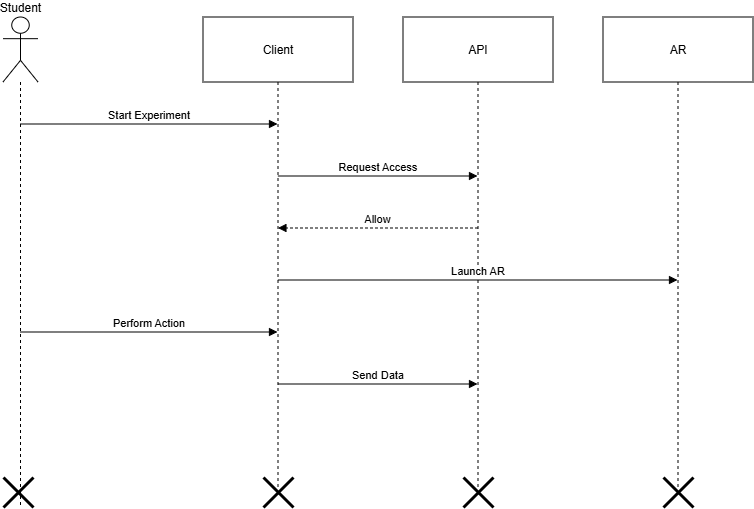

The diagram above was exported from draw.io. Its source (the exported page's mxGraphModel, read from the mxfile embedded in the PNG):
<mxGraphModel dx="449" dy="275" grid="1" gridSize="10" guides="1" tooltips="1" connect="1" arrows="1" fold="1" page="1" pageScale="1" pageWidth="850" pageHeight="1100" math="0" shadow="0">
  <root>
    <mxCell id="0" />
    <mxCell id="1" parent="0" />
    <mxCell id="Hx3mNz3vIxdwYYQ_TkuO-1" parent="1" style="shape=umlLifeline;perimeter=lifelinePerimeter;whiteSpace=wrap;container=1;dropTarget=0;collapsible=0;recursiveResize=0;outlineConnect=0;portConstraint=eastwest;newEdgeStyle={&quot;edgeStyle&quot;:&quot;elbowEdgeStyle&quot;,&quot;elbow&quot;:&quot;vertical&quot;,&quot;curved&quot;:0,&quot;rounded&quot;:0};participant=umlActor;verticalAlign=bottom;labelPosition=center;verticalLabelPosition=top;align=center;size=65;" value="Student" vertex="1">
      <mxGeometry height="490" width="35" x="20" y="20" as="geometry" />
    </mxCell>
    <mxCell id="Hx3mNz3vIxdwYYQ_TkuO-11" parent="Hx3mNz3vIxdwYYQ_TkuO-1" style="shape=umlDestroy;whiteSpace=wrap;html=1;strokeWidth=3;targetShapes=umlLifeline;" value="" vertex="1">
      <mxGeometry height="30" width="30" y="460" as="geometry" />
    </mxCell>
    <mxCell id="Hx3mNz3vIxdwYYQ_TkuO-2" parent="1" style="shape=umlLifeline;perimeter=lifelinePerimeter;whiteSpace=wrap;container=1;dropTarget=0;collapsible=0;recursiveResize=0;outlineConnect=0;portConstraint=eastwest;newEdgeStyle={&quot;edgeStyle&quot;:&quot;elbowEdgeStyle&quot;,&quot;elbow&quot;:&quot;vertical&quot;,&quot;curved&quot;:0,&quot;rounded&quot;:0};size=65;" value="Client" vertex="1">
      <mxGeometry height="472" width="150" x="220" y="20" as="geometry" />
    </mxCell>
    <mxCell id="Hx3mNz3vIxdwYYQ_TkuO-3" parent="1" style="shape=umlLifeline;perimeter=lifelinePerimeter;whiteSpace=wrap;container=1;dropTarget=0;collapsible=0;recursiveResize=0;outlineConnect=0;portConstraint=eastwest;newEdgeStyle={&quot;edgeStyle&quot;:&quot;elbowEdgeStyle&quot;,&quot;elbow&quot;:&quot;vertical&quot;,&quot;curved&quot;:0,&quot;rounded&quot;:0};size=65;" value="API" vertex="1">
      <mxGeometry height="472" width="150" x="420" y="20" as="geometry" />
    </mxCell>
    <mxCell id="Hx3mNz3vIxdwYYQ_TkuO-4" parent="1" style="shape=umlLifeline;perimeter=lifelinePerimeter;whiteSpace=wrap;container=1;dropTarget=0;collapsible=0;recursiveResize=0;outlineConnect=0;portConstraint=eastwest;newEdgeStyle={&quot;edgeStyle&quot;:&quot;elbowEdgeStyle&quot;,&quot;elbow&quot;:&quot;vertical&quot;,&quot;curved&quot;:0,&quot;rounded&quot;:0};size=65;" value="AR" vertex="1">
      <mxGeometry height="472" width="150" x="620" y="20" as="geometry" />
    </mxCell>
    <mxCell id="Hx3mNz3vIxdwYYQ_TkuO-5" edge="1" parent="1" source="Hx3mNz3vIxdwYYQ_TkuO-1" style="verticalAlign=bottom;edgeStyle=elbowEdgeStyle;elbow=vertical;curved=0;rounded=0;endArrow=block;" target="Hx3mNz3vIxdwYYQ_TkuO-2" value="Start Experiment">
      <mxGeometry relative="1" as="geometry">
        <Array as="points">
          <mxPoint x="204" y="127" />
        </Array>
      </mxGeometry>
    </mxCell>
    <mxCell id="Hx3mNz3vIxdwYYQ_TkuO-6" edge="1" parent="1" source="Hx3mNz3vIxdwYYQ_TkuO-2" style="verticalAlign=bottom;edgeStyle=elbowEdgeStyle;elbow=vertical;curved=0;rounded=0;endArrow=block;" target="Hx3mNz3vIxdwYYQ_TkuO-3" value="Request Access">
      <mxGeometry relative="1" as="geometry">
        <Array as="points">
          <mxPoint x="404" y="179" />
        </Array>
      </mxGeometry>
    </mxCell>
    <mxCell id="Hx3mNz3vIxdwYYQ_TkuO-7" edge="1" parent="1" source="Hx3mNz3vIxdwYYQ_TkuO-3" style="verticalAlign=bottom;edgeStyle=elbowEdgeStyle;elbow=vertical;curved=0;rounded=0;dashed=1;dashPattern=2 3;endArrow=block;" target="Hx3mNz3vIxdwYYQ_TkuO-2" value="Allow">
      <mxGeometry relative="1" as="geometry">
        <Array as="points">
          <mxPoint x="407" y="231" />
        </Array>
      </mxGeometry>
    </mxCell>
    <mxCell id="Hx3mNz3vIxdwYYQ_TkuO-8" edge="1" parent="1" source="Hx3mNz3vIxdwYYQ_TkuO-2" style="verticalAlign=bottom;edgeStyle=elbowEdgeStyle;elbow=vertical;curved=0;rounded=0;endArrow=block;" target="Hx3mNz3vIxdwYYQ_TkuO-4" value="Launch AR">
      <mxGeometry relative="1" as="geometry">
        <Array as="points">
          <mxPoint x="504" y="283" />
        </Array>
      </mxGeometry>
    </mxCell>
    <mxCell id="Hx3mNz3vIxdwYYQ_TkuO-9" edge="1" parent="1" source="Hx3mNz3vIxdwYYQ_TkuO-1" style="verticalAlign=bottom;edgeStyle=elbowEdgeStyle;elbow=vertical;curved=0;rounded=0;endArrow=block;" target="Hx3mNz3vIxdwYYQ_TkuO-2" value="Perform Action">
      <mxGeometry relative="1" as="geometry">
        <Array as="points">
          <mxPoint x="204" y="335" />
        </Array>
      </mxGeometry>
    </mxCell>
    <mxCell id="Hx3mNz3vIxdwYYQ_TkuO-10" edge="1" parent="1" source="Hx3mNz3vIxdwYYQ_TkuO-2" style="verticalAlign=bottom;edgeStyle=elbowEdgeStyle;elbow=vertical;curved=0;rounded=0;endArrow=block;" target="Hx3mNz3vIxdwYYQ_TkuO-3" value="Send Data">
      <mxGeometry relative="1" as="geometry">
        <Array as="points">
          <mxPoint x="404" y="387" />
        </Array>
      </mxGeometry>
    </mxCell>
    <mxCell id="Hx3mNz3vIxdwYYQ_TkuO-12" parent="1" style="shape=umlDestroy;whiteSpace=wrap;html=1;strokeWidth=3;targetShapes=umlLifeline;" value="" vertex="1">
      <mxGeometry height="30" width="30" x="280" y="480" as="geometry" />
    </mxCell>
    <mxCell id="Hx3mNz3vIxdwYYQ_TkuO-13" parent="1" style="shape=umlDestroy;whiteSpace=wrap;html=1;strokeWidth=3;targetShapes=umlLifeline;" value="" vertex="1">
      <mxGeometry height="30" width="30" x="680" y="480" as="geometry" />
    </mxCell>
    <mxCell id="Hx3mNz3vIxdwYYQ_TkuO-14" parent="1" style="shape=umlDestroy;whiteSpace=wrap;html=1;strokeWidth=3;targetShapes=umlLifeline;" value="" vertex="1">
      <mxGeometry height="30" width="30" x="480" y="480" as="geometry" />
    </mxCell>
  </root>
</mxGraphModel>